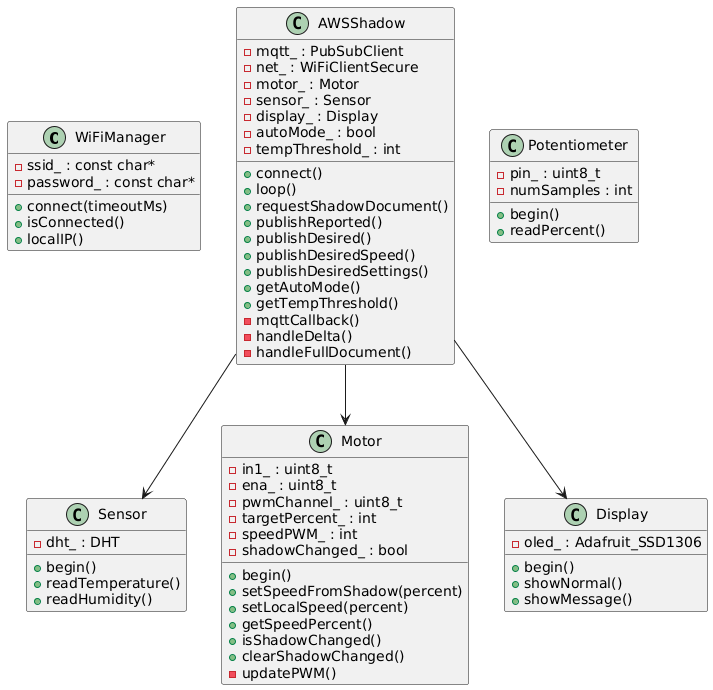

The diagram above was rendered by PlantUML. Its source (embedded in the PNG):
@startuml
class WiFiManager {
    - ssid_ : const char*
    - password_ : const char*
    + connect(timeoutMs)
    + isConnected()
    + localIP()
}

class Sensor {
    - dht_ : DHT
    + begin()
    + readTemperature()
    + readHumidity()
}

class Motor {
    - in1_ : uint8_t
    - ena_ : uint8_t
    - pwmChannel_ : uint8_t
    - targetPercent_ : int
    - speedPWM_ : int
    - shadowChanged_ : bool
    + begin()
    + setSpeedFromShadow(percent)
    + setLocalSpeed(percent)
    + getSpeedPercent()
    + isShadowChanged()
    + clearShadowChanged()
    - updatePWM()
}

class Display {
    - oled_ : Adafruit_SSD1306
    + begin()
    + showNormal()
    + showMessage()
}

class Potentiometer {
    - pin_ : uint8_t
    - numSamples : int
    + begin()
    + readPercent()
}

class AWSShadow {
    - mqtt_ : PubSubClient
    - net_ : WiFiClientSecure
    - motor_ : Motor
    - sensor_ : Sensor
    - display_ : Display
    - autoMode_ : bool
    - tempThreshold_ : int
    + connect()
    + loop()
    + requestShadowDocument()
    + publishReported()
    + publishDesired()
    + publishDesiredSpeed()
    + publishDesiredSettings()
    + getAutoMode()
    + getTempThreshold()
    - mqttCallback()
    - handleDelta()
    - handleFullDocument()
}

AWSShadow --> Motor
AWSShadow --> Sensor
AWSShadow --> Display
@enduml